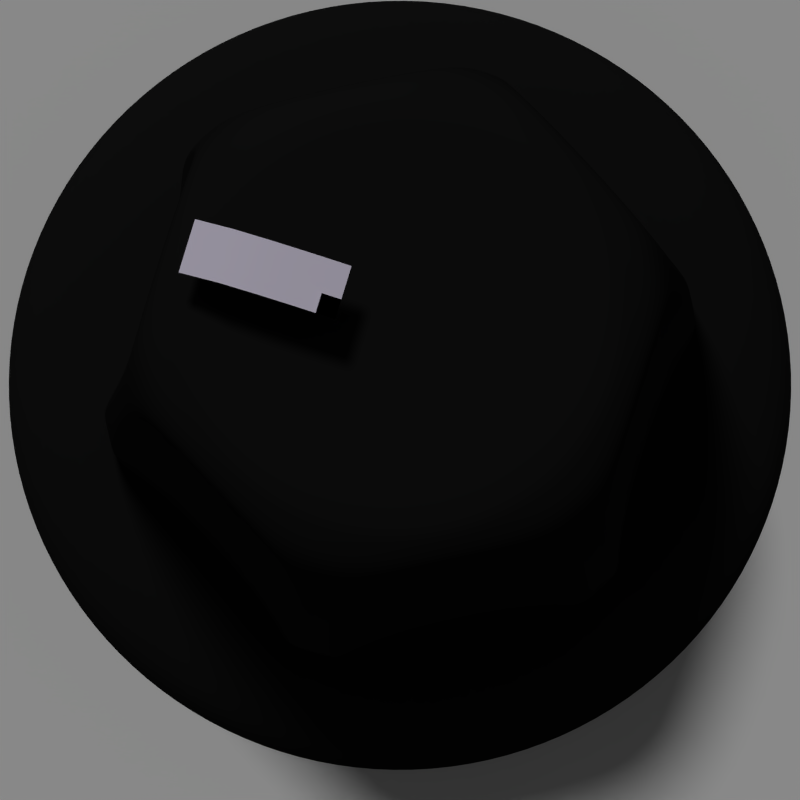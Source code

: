 # Source: lata.blend  (saved by Blender 2.74.0; exported with 4.5.12 LTS)
import bpy
from mathutils import Matrix  # noqa: F401  (used for matrix-valued properties, if any)

bpy.ops.wm.read_factory_settings(use_empty=True)
scene = bpy.context.scene
scene.name = 'Knob'

# ---- collections
col_collection_1 = bpy.data.collections.new('Collection 1'); scene.collection.children.link(col_collection_1)

# ---- materials (node trees are filled in below, after node groups)
mat_base = bpy.data.materials.new('Base')
mat_base.alpha_threshold = 0.0
mat_base.use_transparent_shadow = False
mat_base.diffuse_color = (0.01065, 0.01065, 0.01065, 1.0)
mat_base.roughness = 0.5
mat_base.specular_intensity = 0.1434
mat_base_tick = bpy.data.materials.new('Base Tick')
mat_base_tick.alpha_threshold = 0.0
mat_base_tick.use_transparent_shadow = False
mat_base_tick.diffuse_color = (0.8829, 0.8253, 1.0, 1.0)
mat_base_tick.roughness = 0.5
mat_base_tick.specular_intensity = 0.506
mat_material_005 = bpy.data.materials.new('Material.005')
mat_material_005.alpha_threshold = 0.0
mat_material_005.use_transparent_shadow = False
mat_material_005.roughness = 0.5

# ---- material node trees

# ---- world
world_world = bpy.data.worlds.new('World'); scene.world = world_world
world_world.color = (0.05088, 0.05088, 0.05088)
world_world.use_sun_shadow = False
world_world.sun_shadow_jitter_overblur = 0.0
world_world.cycles.sampling_method = 'MANUAL'
world_world.cycles.sample_map_resolution = 256

# ---- cameras
cam_camera = bpy.data.cameras.new('Camera')
cam_camera.type = 'ORTHO'
cam_camera.clip_end = 100.0
cam_camera.lens = 35.0
cam_camera.sensor_width = 10.0
cam_camera.sensor_height = 18.0
cam_camera.ortho_scale = 2.814
cam_camera.dof.focus_distance = 0.0
cam_camera.dof.aperture_fstop = 128.0

# ---- lights
light_hemi = bpy.data.lights.new('Hemi', 'SUN')
light_hemi.transmission_factor = 0.0
light_hemi.angle = 0.1993
light_hemi.energy = 1.0
light_hemi.shadow_buffer_clip_start = 0.5
light_hemi.shadow_soft_size = 0.1
light_hemi.shadow_cascade_max_distance = 1000.0
light_hemi.cycles.use_multiple_importance_sampling = False
light_point = bpy.data.lights.new('Point', 'SUN')
light_point.transmission_factor = 0.0
light_point.angle = 0.07197
light_point.energy = 0.44
light_point.shadow_buffer_clip_start = 0.5
light_point.shadow_soft_size = 0.036
light_point.shadow_cascade_max_distance = 1000.0
light_point.cycles.use_multiple_importance_sampling = False
light_lamp = bpy.data.lights.new('Lamp', 'POINT')
light_lamp.transmission_factor = 0.0
light_lamp.cutoff_distance = 30.0
light_lamp.energy = 0.0
light_lamp.shadow_buffer_clip_start = 1.001
light_lamp.shadow_soft_size = 2.687
light_lamp.shadow_maximum_resolution = 0.006
light_lamp.use_absolute_resolution = True
light_lamp.cycles.use_multiple_importance_sampling = False

# ---- meshes
me_sphere = bpy.data.meshes.new('Sphere')
me_sphere.from_pydata([(-0.1951, 0.0, 0.9808), (-0.3827, 0.0, 0.9239), (-0.5556, 0.0, 0.8315), (-0.7071, 0.0, 0.7071), (-0.8315, 0.0, 0.5556), (-0.9239, 0.0, 0.3827), (-0.9808, 0.0, 0.1951), (-1.0, 0.0, 7.55e-08), (-0.1913, 0.03806, 0.9808), (-0.3753, 0.07466, 0.9239), (-0.5449, 0.1084, 0.8315), (-0.6935, 0.1379, 0.7071), (-0.8155, 0.1622, 0.5556), (-0.9061, 0.1802, 0.3827), (-0.9619, 0.1913, 0.1951), (-0.9808, 0.1951, 7.55e-08), (-0.1802, 0.07466, 0.9808), (-0.3536, 0.1464, 0.9239), (-0.5133, 0.2126, 0.8315), (-0.6533, 0.2706, 0.7071), (-0.7682, 0.3182, 0.5556), (-0.8536, 0.3536, 0.3827), (-0.9061, 0.3753, 0.1951), (-0.9239, 0.3827, 7.55e-08), (-0.1622, 0.1084, 0.9808), (-0.3182, 0.2126, 0.9239), (-0.4619, 0.3087, 0.8315), (-0.5879, 0.3928, 0.7071), (-0.6913, 0.4619, 0.5556), (-0.7682, 0.5133, 0.3827), (-0.8155, 0.5449, 0.1951), (-0.8315, 0.5556, 7.55e-08), (-0.1379, 0.1379, 0.9808), (-0.2706, 0.2706, 0.9239), (-0.3928, 0.3928, 0.8315), (-0.5, 0.5, 0.7071), (-0.5879, 0.5879, 0.5556), (-0.6533, 0.6533, 0.3827), (-0.6935, 0.6935, 0.1951), (-0.7071, 0.7071, 7.55e-08), (-0.1084, 0.1622, 0.9808), (-0.2126, 0.3182, 0.9239), (-0.3087, 0.4619, 0.8315), (-0.3928, 0.5879, 0.7071), (-0.4619, 0.6913, 0.5556), (-0.5133, 0.7682, 0.3827), (-0.5449, 0.8155, 0.1951), (-0.5556, 0.8315, 7.55e-08), (-0.07466, 0.1802, 0.9808), (-0.1464, 0.3536, 0.9239), (-0.2126, 0.5133, 0.8315), (-0.2706, 0.6533, 0.7071), (-0.3182, 0.7682, 0.5556), (-0.3536, 0.8536, 0.3827), (-0.3753, 0.9061, 0.1951), (-0.3827, 0.9239, 7.55e-08), (-0.03806, 0.1913, 0.9808), (-0.07466, 0.3753, 0.9239), (-0.1084, 0.5449, 0.8315), (-0.1379, 0.6935, 0.7071), (-0.1622, 0.8155, 0.5556), (-0.1802, 0.9061, 0.3827), (-0.1913, 0.9619, 0.1951), (-0.1951, 0.9808, 7.55e-08), (3.266e-07, 0.1951, 0.9808), (3.192e-07, 0.3827, 0.9239), (3.117e-07, 0.5556, 0.8315), (3.192e-07, 0.7071, 0.7071), (3.341e-07, 0.8315, 0.5556), (2.745e-07, 0.9239, 0.3827), (3.937e-07, 0.9808, 0.1951), (3.788e-07, 1.0, 7.55e-08), (0.03806, 0.1913, 0.9808), (0.07466, 0.3753, 0.9239), (0.1084, 0.5449, 0.8315), (0.138, 0.6935, 0.7071), (0.1622, 0.8155, 0.5556), (0.1802, 0.9061, 0.3827), (0.1913, 0.9619, 0.1951), (0.1951, 0.9808, 7.55e-08), (0.07466, 0.1802, 0.9808), (0.1464, 0.3536, 0.9239), (0.2126, 0.5133, 0.8315), (0.2706, 0.6533, 0.7071), (0.3182, 0.7682, 0.5556), (0.3536, 0.8536, 0.3827), (0.3753, 0.9061, 0.1951), (0.3827, 0.9239, 7.55e-08), (0.1084, 0.1622, 0.9808), (0.2126, 0.3182, 0.9239), (0.3087, 0.4619, 0.8315), (0.3928, 0.5879, 0.7071), (0.4619, 0.6913, 0.5556), (0.5133, 0.7682, 0.3827), (0.5449, 0.8155, 0.1951), (0.5556, 0.8315, 7.55e-08), (0.138, 0.1379, 0.9808), (0.2706, 0.2706, 0.9239), (0.3928, 0.3928, 0.8315), (0.5, 0.5, 0.7071), (0.5879, 0.5879, 0.5556), (0.6533, 0.6533, 0.3827), (0.6935, 0.6935, 0.1951), (0.7071, 0.7071, 7.55e-08), (0.1622, 0.1084, 0.9808), (0.3182, 0.2126, 0.9239), (0.4619, 0.3087, 0.8315), (0.5879, 0.3928, 0.7071), (0.6913, 0.4619, 0.5556), (0.7682, 0.5133, 0.3827), (0.8155, 0.5449, 0.1951), (0.8315, 0.5556, 7.55e-08), (0.1802, 0.07466, 0.9808), (0.3536, 0.1464, 0.9239), (0.5133, 0.2126, 0.8315), (0.6533, 0.2706, 0.7071), (0.7682, 0.3182, 0.5556), (0.8536, 0.3536, 0.3827), (0.9061, 0.3753, 0.1951), (0.9239, 0.3827, 7.55e-08), (0.1913, 0.03806, 0.9808), (0.3753, 0.07466, 0.9239), (0.5449, 0.1084, 0.8315), (0.6935, 0.1379, 0.7071), (0.8155, 0.1622, 0.5556), (0.9061, 0.1802, 0.3827), (0.9619, 0.1913, 0.1951), (0.9808, 0.1951, 7.55e-08), (0.1951, -7.212e-09, 0.9808), (0.3827, 4.122e-08, 0.9239), (0.5556, 2.632e-08, 0.8315), (0.7071, -2.584e-08, 0.7071), (0.8315, -8.544e-08, 0.5556), (0.9239, 6.357e-08, 0.3827), (0.9808, -8.544e-08, 0.1951), (1.0, -1.003e-07, 7.55e-08), (0.1913, -0.03806, 0.9808), (0.3753, -0.07466, 0.9239), (0.5449, -0.1084, 0.8315), (0.6935, -0.1379, 0.7071), (0.8155, -0.1622, 0.5556), (0.9061, -0.1802, 0.3827), (0.9619, -0.1913, 0.1951), (0.9808, -0.1951, 7.55e-08), (0.1802, -0.07466, 0.9808), (0.3536, -0.1464, 0.9239), (0.5133, -0.2126, 0.8315), (0.6533, -0.2706, 0.7071), (0.7682, -0.3182, 0.5556), (0.8536, -0.3536, 0.3827), (0.9061, -0.3753, 0.1951), (0.9239, -0.3827, 7.55e-08), (0.1622, -0.1084, 0.9808), (0.3182, -0.2126, 0.9239), (0.4619, -0.3087, 0.8315), (0.5879, -0.3928, 0.7071), (0.6913, -0.4619, 0.5556), (0.7682, -0.5133, 0.3827), (0.8155, -0.5449, 0.1951), (0.8315, -0.5556, 7.55e-08), (0.138, -0.1379, 0.9808), (0.2706, -0.2706, 0.9239), (0.3928, -0.3928, 0.8315), (0.5, -0.5, 0.7071), (0.5879, -0.5879, 0.5556), (0.6533, -0.6533, 0.3827), (0.6935, -0.6935, 0.1951), (0.7071, -0.7071, 7.55e-08), (0.1084, -0.1622, 0.9808), (0.2126, -0.3182, 0.9239), (0.3087, -0.4619, 0.8315), (0.3928, -0.5879, 0.7071), (0.4619, -0.6913, 0.5556), (0.5133, -0.7682, 0.3827), (0.5449, -0.8155, 0.1951), (0.5556, -0.8315, 7.55e-08), (0.07466, -0.1802, 0.9808), (0.1464, -0.3536, 0.9239), (0.2126, -0.5133, 0.8315), (0.2706, -0.6533, 0.7071), (0.3182, -0.7682, 0.5556), (0.3536, -0.8536, 0.3827), (0.3753, -0.9061, 0.1951), (0.3827, -0.9239, 7.55e-08), (0.03806, -0.1913, 0.9808), (0.07466, -0.3753, 0.9239), (0.1084, -0.5449, 0.8315), (0.1379, -0.6935, 0.7071), (0.1622, -0.8155, 0.5556), (0.1802, -0.9061, 0.3827), (0.1913, -0.9619, 0.1951), (0.1951, -0.9808, 7.55e-08), (3.117e-07, -0.1951, 0.9808), (2.819e-07, -0.3827, 0.9239), (2.819e-07, -0.5556, 0.8315), (1.851e-07, -0.7071, 0.7071), (1.404e-07, -0.8315, 0.5556), (3.192e-07, -0.9239, 0.3827), (9.567e-08, -0.9808, 0.1951), (1.404e-07, -1.0, 7.55e-08), (-0.03806, -0.1913, 0.9808), (-0.07466, -0.3753, 0.9239), (-0.1084, -0.5449, 0.8315), (-0.1379, -0.6935, 0.7071), (-0.1622, -0.8155, 0.5556), (-0.1802, -0.9061, 0.3827), (-0.1913, -0.9619, 0.1951), (-0.1951, -0.9808, 7.55e-08), (2.011e-07, -3.01e-07, 1.0), (-0.07466, -0.1802, 0.9808), (-0.1464, -0.3536, 0.9239), (-0.2126, -0.5133, 0.8315), (-0.2706, -0.6533, 0.7071), (-0.3182, -0.7682, 0.5556), (-0.3536, -0.8536, 0.3827), (-0.3753, -0.9061, 0.1951), (-0.3827, -0.9239, 7.55e-08), (-0.1084, -0.1622, 0.9808), (-0.2126, -0.3182, 0.9239), (-0.3087, -0.4619, 0.8315), (-0.3928, -0.5879, 0.7071), (-0.4619, -0.6913, 0.5556), (-0.5133, -0.7682, 0.3827), (-0.5449, -0.8155, 0.1951), (-0.5556, -0.8315, 7.55e-08), (-0.1379, -0.1379, 0.9808), (-0.2706, -0.2706, 0.9239), (-0.3928, -0.3928, 0.8315), (-0.5, -0.5, 0.7071), (-0.5879, -0.5879, 0.5556), (-0.6533, -0.6533, 0.3827), (-0.6935, -0.6935, 0.1951), (-0.7071, -0.7071, 7.55e-08), (-0.1622, -0.1084, 0.9808), (-0.3182, -0.2126, 0.9239), (-0.4619, -0.3087, 0.8315), (-0.5879, -0.3928, 0.7071), (-0.6913, -0.4619, 0.5556), (-0.7682, -0.5133, 0.3827), (-0.8155, -0.5449, 0.1951), (-0.8315, -0.5556, 7.55e-08), (-0.1802, -0.07466, 0.9808), (-0.3536, -0.1464, 0.9239), (-0.5133, -0.2126, 0.8315), (-0.6533, -0.2706, 0.7071), (-0.7682, -0.3182, 0.5556), (-0.8536, -0.3536, 0.3827), (-0.9061, -0.3753, 0.1951), (-0.9239, -0.3827, 7.55e-08), (-0.1913, -0.03806, 0.9808), (-0.3753, -0.07466, 0.9239), (-0.5449, -0.1084, 0.8315), (-0.6935, -0.1379, 0.7071), (-0.8155, -0.1622, 0.5556), (-0.9061, -0.1802, 0.3827), (-0.9619, -0.1913, 0.1951), (-0.9808, -0.1951, 7.55e-08)], [], [(7, 6, 14, 15), (5, 4, 12, 13), (3, 2, 10, 11), (1, 0, 8, 9), (6, 5, 13, 14), (4, 3, 11, 12), (2, 1, 9, 10), (14, 13, 21, 22), (12, 11, 19, 20), (10, 9, 17, 18), (15, 14, 22, 23), (13, 12, 20, 21), (11, 10, 18, 19), (9, 8, 16, 17), (22, 21, 29, 30), (20, 19, 27, 28), (18, 17, 25, 26), (23, 22, 30, 31), (21, 20, 28, 29), (19, 18, 26, 27), (17, 16, 24, 25), (30, 29, 37, 38), (28, 27, 35, 36), (26, 25, 33, 34), (31, 30, 38, 39), (29, 28, 36, 37), (27, 26, 34, 35), (25, 24, 32, 33), (38, 37, 45, 46), (36, 35, 43, 44), (34, 33, 41, 42), (39, 38, 46, 47), (37, 36, 44, 45), (35, 34, 42, 43), (33, 32, 40, 41), (46, 45, 53, 54), (44, 43, 51, 52), (42, 41, 49, 50), (47, 46, 54, 55), (45, 44, 52, 53), (43, 42, 50, 51), (41, 40, 48, 49), (54, 53, 61, 62), (52, 51, 59, 60), (50, 49, 57, 58), (55, 54, 62, 63), (53, 52, 60, 61), (51, 50, 58, 59), (49, 48, 56, 57), (62, 61, 69, 70), (60, 59, 67, 68), (58, 57, 65, 66), (63, 62, 70, 71), (61, 60, 68, 69), (59, 58, 66, 67), (57, 56, 64, 65), (70, 69, 77, 78), (68, 67, 75, 76), (66, 65, 73, 74), (71, 70, 78, 79), (69, 68, 76, 77), (67, 66, 74, 75), (65, 64, 72, 73), (78, 77, 85, 86), (76, 75, 83, 84), (74, 73, 81, 82), (79, 78, 86, 87), (77, 76, 84, 85), (75, 74, 82, 83), (73, 72, 80, 81), (86, 85, 93, 94), (84, 83, 91, 92), (82, 81, 89, 90), (87, 86, 94, 95), (85, 84, 92, 93), (83, 82, 90, 91), (81, 80, 88, 89), (94, 93, 101, 102), (92, 91, 99, 100), (90, 89, 97, 98), (95, 94, 102, 103), (93, 92, 100, 101), (91, 90, 98, 99), (89, 88, 96, 97), (102, 101, 109, 110), (100, 99, 107, 108), (98, 97, 105, 106), (103, 102, 110, 111), (101, 100, 108, 109), (99, 98, 106, 107), (97, 96, 104, 105), (110, 109, 117, 118), (108, 107, 115, 116), (106, 105, 113, 114), (111, 110, 118, 119), (109, 108, 116, 117), (107, 106, 114, 115), (105, 104, 112, 113), (118, 117, 125, 126), (116, 115, 123, 124), (114, 113, 121, 122), (119, 118, 126, 127), (117, 116, 124, 125), (115, 114, 122, 123), (113, 112, 120, 121), (126, 125, 133, 134), (124, 123, 131, 132), (122, 121, 129, 130), (127, 126, 134, 135), (125, 124, 132, 133), (123, 122, 130, 131), (121, 120, 128, 129), (134, 133, 141, 142), (132, 131, 139, 140), (130, 129, 137, 138), (135, 134, 142, 143), (133, 132, 140, 141), (131, 130, 138, 139), (129, 128, 136, 137), (142, 141, 149, 150), (140, 139, 147, 148), (138, 137, 145, 146), (143, 142, 150, 151), (141, 140, 148, 149), (139, 138, 146, 147), (137, 136, 144, 145), (150, 149, 157, 158), (148, 147, 155, 156), (146, 145, 153, 154), (151, 150, 158, 159), (149, 148, 156, 157), (147, 146, 154, 155), (145, 144, 152, 153), (158, 157, 165, 166), (156, 155, 163, 164), (154, 153, 161, 162), (159, 158, 166, 167), (157, 156, 164, 165), (155, 154, 162, 163), (153, 152, 160, 161), (166, 165, 173, 174), (164, 163, 171, 172), (162, 161, 169, 170), (167, 166, 174, 175), (165, 164, 172, 173), (163, 162, 170, 171), (161, 160, 168, 169), (174, 173, 181, 182), (172, 171, 179, 180), (170, 169, 177, 178), (175, 174, 182, 183), (173, 172, 180, 181), (171, 170, 178, 179), (169, 168, 176, 177), (182, 181, 189, 190), (180, 179, 187, 188), (178, 177, 185, 186), (183, 182, 190, 191), (181, 180, 188, 189), (179, 178, 186, 187), (177, 176, 184, 185), (190, 189, 197, 198), (188, 187, 195, 196), (186, 185, 193, 194), (191, 190, 198, 199), (189, 188, 196, 197), (187, 186, 194, 195), (185, 184, 192, 193), (198, 197, 205, 206), (196, 195, 203, 204), (194, 193, 201, 202), (199, 198, 206, 207), (197, 196, 204, 205), (195, 194, 202, 203), (193, 192, 200, 201), (206, 205, 214, 215), (204, 203, 212, 213), (202, 201, 210, 211), (207, 206, 215, 216), (205, 204, 213, 214), (203, 202, 211, 212), (201, 200, 209, 210), (215, 214, 222, 223), (213, 212, 220, 221), (211, 210, 218, 219), (216, 215, 223, 224), (214, 213, 221, 222), (212, 211, 219, 220), (210, 209, 217, 218), (223, 222, 230, 231), (221, 220, 228, 229), (219, 218, 226, 227), (224, 223, 231, 232), (222, 221, 229, 230), (220, 219, 227, 228), (218, 217, 225, 226), (231, 230, 238, 239), (229, 228, 236, 237), (227, 226, 234, 235), (232, 231, 239, 240), (230, 229, 237, 238), (228, 227, 235, 236), (226, 225, 233, 234), (239, 238, 246, 247), (237, 236, 244, 245), (235, 234, 242, 243), (240, 239, 247, 248), (238, 237, 245, 246), (236, 235, 243, 244), (234, 233, 241, 242), (247, 246, 254, 255), (245, 244, 252, 253), (243, 242, 250, 251), (248, 247, 255, 256), (246, 245, 253, 254), (244, 243, 251, 252), (242, 241, 249, 250), (0, 208, 8), (8, 208, 16), (16, 208, 24), (24, 208, 32), (32, 208, 40), (40, 208, 48), (48, 208, 56), (56, 208, 64), (64, 208, 72), (72, 208, 80), (80, 208, 88), (88, 208, 96), (96, 208, 104), (104, 208, 112), (112, 208, 120), (120, 208, 128), (128, 208, 136), (136, 208, 144), (144, 208, 152), (152, 208, 160), (160, 208, 168), (168, 208, 176), (176, 208, 184), (184, 208, 192), (192, 208, 200), (200, 208, 209), (209, 208, 217), (217, 208, 225), (225, 208, 233), (233, 208, 241), (241, 208, 249), (255, 254, 5, 6), (253, 252, 3, 4), (251, 250, 1, 2), (249, 208, 0), (256, 255, 6, 7), (254, 253, 4, 5), (252, 251, 2, 3), (250, 249, 0, 1)])
me_sphere.polygons.foreach_set('use_smooth', [True] * 256)
me_sphere.materials.append(mat_base)
me_sphere.use_remesh_preserve_volume = False
me_sphere.use_remesh_preserve_attributes = False
me_sphere.use_mirror_vertex_groups = False
me_sphere.update()
me_cylinder_005 = bpy.data.meshes.new('Cylinder.005')
me_cylinder_005.from_pydata([(-0.2679, 0.9208, -0.8689), (-0.1501, 0.8179, -0.9736), (-0.2754, 0.7832, -1.057), (-0.3949, 0.7318, -0.9736), (-0.3674, 0.8858, -0.8689), (-0.2754, 0.7832, 0.2326), (-0.1501, 0.8179, 0.1491), (-0.24, 0.8247, -0.01752), (-0.329, 0.7933, -0.01752), (-0.3949, 0.7318, 0.1491), (0.5406, 0.6302, -1.057), (0.4363, 0.7079, -0.9736), (0.5834, 0.7611, -0.8689), (0.6635, 0.6924, -0.8689), (0.6333, 0.5389, -0.9736), (0.5225, 0.6816, -0.01752), (0.4363, 0.7079, 0.1491), (0.5406, 0.6302, 0.2326), (0.6333, 0.5389, 0.1491), (0.5942, 0.6202, -0.01752), (0.816, -0.1531, -1.057), (0.8312, -0.02394, -0.9736), (0.9508, -0.1247, -0.8689), (0.9314, -0.2284, -0.8689), (0.7834, -0.279, -0.9736), (0.8516, -0.1117, -0.01752), (0.8312, -0.02394, 0.1491), (0.816, -0.1531, 0.2326), (0.7834, -0.279, 0.1491), (0.8342, -0.2045, -0.01752), (0.2754, -0.7832, -1.057), (0.3949, -0.7318, -0.9736), (0.3674, -0.8858, -0.8689), (0.2679, -0.9208, -0.8689), (0.1501, -0.8179, -0.9736), (0.329, -0.7933, -0.01752), (0.3949, -0.7318, 0.1491), (0.2754, -0.7832, 0.2326), (0.1501, -0.8179, 0.1491), (0.24, -0.8247, -0.01752), (-0.5406, -0.6302, -1.057), (-0.4363, -0.7079, -0.9736), (-0.5834, -0.7611, -0.8689), (-0.6635, -0.6924, -0.8689), (-0.6333, -0.5389, -0.9736), (-0.5225, -0.6816, -0.01752), (-0.4363, -0.7079, 0.1491), (-0.5406, -0.6302, 0.2326), (-0.6333, -0.5389, 0.1491), (-0.5942, -0.6202, -0.01752), (-0.816, 0.1531, -1.057), (-0.8312, 0.02394, -0.9736), (-0.9508, 0.1247, -0.8689), (-0.9314, 0.2284, -0.8689), (-0.7834, 0.279, -0.9736), (-0.8516, 0.1117, -0.01752), (-0.8312, 0.02394, 0.1491), (-0.816, 0.1531, 0.2326), (-0.7834, 0.279, 0.1491), (-0.8342, 0.2045, -0.01752), (-0.1075, 0.7836, -0.907), (-0.2569, 0.9119, -0.8516), (-0.08066, 0.8308, -0.7874), (-0.07224, 0.7441, -0.09049), (-0.2301, 0.8167, -0.03299), (-0.1075, 0.7836, 0.08257), (0.337, 0.6673, -0.09049), (0.3842, 0.6914, 0.08257), (0.5104, 0.6778, -0.03299), (0.3763, 0.7451, -0.7874), (0.5699, 0.7568, -0.8516), (0.3842, 0.6914, -0.907), (0.6249, 0.4849, -0.907), (0.6613, 0.6784, -0.8516), (0.6791, 0.4852, -0.7874), (0.6083, 0.4346, -0.09049), (0.5923, 0.6076, -0.03299), (0.6249, 0.4849, 0.08257), (0.7464, 0.04179, -0.09049), (0.7909, 0.01295, 0.08257), (0.8422, -0.1031, -0.03299), (0.8334, 0.04666, -0.7874), (0.9403, -0.1152, -0.8516), (0.7909, 0.01295, -0.907), (0.7324, -0.2987, -0.907), (0.9182, -0.2335, -0.8516), (0.7598, -0.3455, -0.7874), (0.6805, -0.3095, -0.09049), (0.8223, -0.2091, -0.03299), (0.7324, -0.2987, 0.08257), (0.4094, -0.6255, -0.09049), (0.4067, -0.6784, 0.08257), (0.3318, -0.7809, -0.03299), (0.4571, -0.6984, -0.7874), (0.3704, -0.8719, -0.8516), (0.4067, -0.6784, -0.907), (0.1075, -0.7836, -0.907), (0.2569, -0.9119, -0.8516), (0.08066, -0.8308, -0.7874), (0.07224, -0.7441, -0.09049), (0.2301, -0.8167, -0.03299), (0.1075, -0.7836, 0.08257), (-0.337, -0.6673, -0.09049), (-0.3842, -0.6914, 0.08257), (-0.5104, -0.6778, -0.03299), (-0.3763, -0.7451, -0.7874), (-0.5699, -0.7568, -0.8516), (-0.3842, -0.6914, -0.907), (-0.7324, 0.2987, -0.907), (-0.9182, 0.2335, -0.8516), (-0.7598, 0.3455, -0.7874), (-0.6805, 0.3095, -0.09049), (-0.8223, 0.2091, -0.03299), (-0.7324, 0.2987, 0.08257), (-0.4094, 0.6255, -0.09049), (-0.4067, 0.6784, 0.08257), (-0.3318, 0.7809, -0.03299), (-0.4571, 0.6984, -0.7874), (-0.3704, 0.8719, -0.8516), (-0.4067, 0.6784, -0.907), (-0.6249, -0.4849, -0.907), (-0.6613, -0.6784, -0.8516), (-0.6791, -0.4852, -0.7874), (-0.6083, -0.4346, -0.09049), (-0.5923, -0.6076, -0.03299), (-0.6249, -0.4849, 0.08257), (-0.7464, -0.04179, -0.09049), (-0.7909, -0.01295, 0.08257), (-0.8422, 0.1031, -0.03299), (-0.8334, -0.04666, -0.7874), (-0.9403, 0.1152, -0.8516), (-0.7909, -0.01295, -0.907), (-0.2543, 0.7232, 0.2601), (0.4992, 0.5819, 0.2601), (0.7535, -0.1414, 0.2601), (0.2543, -0.7232, 0.2601), (-0.4992, -0.5819, 0.2601), (-0.7535, 0.1414, 0.2601)], [], [(9, 115, 113, 58), (7, 64, 61, 0), (74, 75, 78, 81), (54, 108, 119, 3), (5, 57, 137, 132), (14, 72, 83, 21), (4, 118, 116, 8), (86, 87, 90, 93), (12, 70, 68, 15), (29, 88, 85, 23), (24, 84, 95, 31), (26, 79, 77, 18), (98, 99, 102, 105), (22, 82, 80, 25), (39, 100, 97, 33), (34, 96, 107, 41), (36, 91, 89, 28), (110, 111, 114, 117), (32, 94, 92, 35), (49, 124, 121, 43), (44, 120, 131, 51), (46, 103, 101, 38), (122, 123, 126, 129), (52, 130, 128, 55), (19, 76, 73, 13), (16, 67, 65, 6), (1, 60, 71, 11), (42, 106, 104, 45), (59, 112, 109, 53), (62, 63, 66, 69), (56, 127, 125, 48), (0, 1, 2, 3, 4), (5, 6, 7, 8, 9), (10, 11, 12, 13, 14), (15, 16, 17, 18, 19), (20, 21, 22, 23, 24), (25, 26, 27, 28, 29), (30, 31, 32, 33, 34), (35, 36, 37, 38, 39), (40, 41, 42, 43, 44), (45, 46, 47, 48, 49), (50, 51, 52, 53, 54), (55, 56, 57, 58, 59), (60, 61, 62), (63, 64, 65), (66, 67, 68), (69, 70, 71), (72, 73, 74), (75, 76, 77), (78, 79, 80), (81, 82, 83), (84, 85, 86), (87, 88, 89), (90, 91, 92), (93, 94, 95), (96, 97, 98), (99, 100, 101), (102, 103, 104), (105, 106, 107), (108, 109, 110), (111, 112, 113), (114, 115, 116), (117, 118, 119), (120, 121, 122), (123, 124, 125), (126, 127, 128), (129, 130, 131), (1, 11, 10, 2), (16, 6, 5, 17), (4, 8, 7, 0), (19, 13, 12, 15), (14, 21, 20, 10), (26, 18, 17, 27), (29, 23, 22, 25), (24, 31, 30, 20), (36, 28, 27, 37), (39, 33, 32, 35), (34, 41, 40, 30), (46, 38, 37, 47), (49, 43, 42, 45), (44, 51, 50, 40), (56, 48, 47, 57), (59, 53, 52, 55), (54, 3, 2, 50), (9, 58, 57, 5), (63, 62, 61, 64), (66, 63, 65, 67), (69, 66, 68, 70), (62, 69, 71, 60), (6, 65, 64, 7), (60, 1, 0, 61), (15, 68, 67, 16), (11, 71, 70, 12), (75, 74, 73, 76), (78, 75, 77, 79), (81, 78, 80, 82), (74, 81, 83, 72), (18, 77, 76, 19), (72, 14, 13, 73), (25, 80, 79, 26), (21, 83, 82, 22), (87, 86, 85, 88), (90, 87, 89, 91), (93, 90, 92, 94), (86, 93, 95, 84), (28, 89, 88, 29), (84, 24, 23, 85), (35, 92, 91, 36), (31, 95, 94, 32), (99, 98, 97, 100), (102, 99, 101, 103), (105, 102, 104, 106), (98, 105, 107, 96), (38, 101, 100, 39), (96, 34, 33, 97), (45, 104, 103, 46), (41, 107, 106, 42), (111, 110, 109, 112), (114, 111, 113, 115), (117, 114, 116, 118), (110, 117, 119, 108), (58, 113, 112, 59), (108, 54, 53, 109), (8, 116, 115, 9), (3, 119, 118, 4), (123, 122, 121, 124), (126, 123, 125, 127), (129, 126, 128, 130), (122, 129, 131, 120), (48, 125, 124, 49), (120, 44, 43, 121), (55, 128, 127, 56), (51, 131, 130, 52), (2, 10, 20, 30, 40, 50), (133, 132, 137, 136, 135, 134), (57, 47, 136, 137), (47, 37, 135, 136), (37, 27, 134, 135), (27, 17, 133, 134), (17, 5, 132, 133)])
me_cylinder_005.polygons.foreach_set('use_smooth', [True] * 140)
me_cylinder_005.materials.append(mat_base)
me_cylinder_005.materials.append(None)
me_cylinder_005.materials.append(mat_base_tick)
me_cylinder_005.materials.append(None)
me_cylinder_005.use_remesh_preserve_volume = False
me_cylinder_005.use_remesh_preserve_attributes = False
me_cylinder_005.use_mirror_vertex_groups = False
me_cylinder_005.update()
me_cylinder_004 = bpy.data.meshes.new('Cylinder.004')
me_cylinder_004.from_pydata([(-0.6541, -0.5802, -1.109), (-0.7804, -0.3999, -1.109), (-0.2474, -0.04504, -1.021), (-0.1212, -0.2253, -1.021), (-0.2474, -0.04504, -1.021), (-0.1212, -0.2253, -1.021), (-0.7173, -0.4901, -1.109), (-0.3877, -0.4027, -1.029), (-0.5139, -0.2225, -1.029), (-0.1843, -0.1352, -1.021), (-0.4508, -0.3126, -1.029), (-0.6857, -0.5351, -1.109), (-0.2544, -0.314, -1.021), (-0.6471, -0.3112, -1.049), (-0.1527, -0.1802, -1.021), (-0.7488, -0.445, -1.109), (-0.5209, -0.4914, -1.049), (-0.3807, -0.1338, -1.021), (-0.2159, -0.0901, -1.021), (-0.3175, -0.2239, -1.021), (-0.584, -0.4013, -1.049), (-0.4823, -0.2676, -1.029), (-0.4192, -0.3577, -1.029), (-0.5525, -0.4464, -1.049), (-0.6156, -0.3563, -1.049), (-0.3491, -0.1788, -1.021), (-0.286, -0.2689, -1.021)], [], [(26, 12, 3, 14), (2, 18, 9, 14, 3, 5, 4), (25, 19, 9, 18), (24, 20, 10, 21), (23, 16, 7, 22), (20, 23, 22, 10), (6, 11, 23, 20), (11, 0, 16, 23), (13, 24, 21, 8), (1, 15, 24, 13), (15, 6, 20, 24), (17, 25, 18, 2), (8, 21, 25, 17), (21, 10, 19, 25), (19, 26, 14, 9), (10, 22, 26, 19), (22, 7, 12, 26)])
me_cylinder_004.polygons.foreach_set('use_smooth', [True] * 17)
me_cylinder_004.materials.append(None)
me_cylinder_004.materials.append(None)
me_cylinder_004.use_remesh_preserve_volume = False
me_cylinder_004.use_remesh_preserve_attributes = False
me_cylinder_004.use_mirror_vertex_groups = False
me_cylinder_004.update()
me_plane = bpy.data.meshes.new('Plane')
me_plane.from_pydata([(-1.0, -1.0, 0.0), (1.0, -1.0, 0.0), (-1.0, 1.0, 0.0), (1.0, 1.0, 0.0)], [], [(0, 1, 3, 2)])
me_plane.materials.append(mat_material_005)
me_plane.use_remesh_preserve_volume = False
me_plane.use_remesh_preserve_attributes = False
me_plane.use_mirror_vertex_groups = False
me_plane.update()

# ---- objects
ob_knob_parent = bpy.data.objects.new('Knob Parent', None)
ob_sphere = bpy.data.objects.new('Sphere', me_sphere)
ob_base = bpy.data.objects.new('base', me_cylinder_005)
ob_tick = bpy.data.objects.new('Tick', me_cylinder_004)
ob_main_light = bpy.data.objects.new('Main Light', light_hemi)
ob_shadow_receiver = bpy.data.objects.new('Shadow Receiver', me_plane)
ob_front_light = bpy.data.objects.new('Front Light', light_point)
ob_shadow_caster = bpy.data.objects.new('Shadow Caster', light_lamp)
ob_camera = bpy.data.objects.new('Camera', cam_camera)

# ---- transforms, parenting, visibility, modifiers, constraints
ob_knob_parent.location = (0.0, 0.0, 0.0)
ob_knob_parent.rotation_euler = (0.0, -0.0, -0.9927)
ob_knob_parent.empty_image_offset = (0.0, 0.0)
ob_knob_parent.lineart.crease_threshold = 0.0
ob_sphere.parent = ob_knob_parent
ob_sphere.matrix_parent_inverse = Matrix(((0.1521, -0.9884, 0.0, 0.0), (0.9884, 0.1521, 0.0, 0.0), (0.0, 0.0, 1.0, 0.0), (0.0, 0.0, 0.0, 1.0)))
ob_sphere.location = (0.0, 0.0, 0.0)
ob_sphere.scale = (1.385, 1.385, 0.2836)
ob_sphere.lineart.crease_threshold = 0.0
_m = ob_sphere.modifiers.new('Subsurf', 'SUBSURF')
_m.uv_smooth = 'PRESERVE_CORNERS'
_m.quality = 2
_m.show_only_control_edges = False
ob_base.parent = ob_knob_parent
ob_base.location = (0.0, 0.0, 1.028)
ob_base.rotation_euler = (0.0, -0.0, 0.3491)
ob_base.scale = (1.151, 1.151, 1.0)
ob_base.lineart.crease_threshold = 0.0
ob_base.material_slots[1].link = 'OBJECT'; ob_base.material_slots[1].material = None
ob_base.material_slots[3].link = 'OBJECT'; ob_base.material_slots[3].material = None
_m = ob_base.modifiers.new('Subsurf', 'SUBSURF')
_m.uv_smooth = 'PRESERVE_CORNERS'
_m.quality = 2
_m.show_only_control_edges = False
_m = ob_base.modifiers.new('Subsurf.001', 'SUBSURF')
_m.uv_smooth = 'PRESERVE_CORNERS'
_m.quality = 2
_m.show_only_control_edges = False
_m.use_creases = False
ob_tick.parent = ob_knob_parent
ob_tick.location = (0.0, 0.0, 2.324)
ob_tick.rotation_euler = (0.0, -0.0, 0.08727)
ob_tick.scale = (0.9053, 0.9053, 0.8248)
ob_tick.lineart.crease_threshold = 0.0
ob_tick.material_slots[0].link = 'OBJECT'; ob_tick.material_slots[0].material = mat_base_tick
ob_tick.material_slots[1].link = 'OBJECT'; ob_tick.material_slots[1].material = mat_base_tick
ob_main_light.location = (-5.711, 6.726, 5.307)
ob_main_light.rotation_euler = (-0.6063, 0.01578, 0.3984)
ob_main_light.lineart.crease_threshold = 0.0
ob_shadow_receiver.location = (0.0, 0.0, 0.0)
ob_shadow_receiver.scale = (1.977, 1.951, 1.013)
ob_shadow_receiver.lineart.crease_threshold = 0.0
ob_front_light.location = (2.985, -8.764, 1.662)
ob_front_light.rotation_euler = (2.839, -0.3411, 0.039)
ob_front_light.lineart.crease_threshold = 0.0
ob_shadow_caster.location = (-0.8588, 2.526, 9.823)
ob_shadow_caster.rotation_euler = (-0.2913, 0.0244, 0.5093)
ob_shadow_caster.lock_rotations_4d = False
ob_shadow_caster.empty_display_type = 'ARROWS'
ob_shadow_caster.color = (0.0, 0.0, 0.0, 0.0)
ob_shadow_caster.lineart.crease_threshold = 0.0
ob_camera.location = (0.0, -1.409, 7.285)
ob_camera.rotation_euler = (0.1841, 2.433e-17, -1.337e-18)
ob_camera.lock_rotations_4d = False
ob_camera.empty_display_type = 'ARROWS'
ob_camera.color = (0.0, 0.0, 0.0, 0.0)
ob_camera.display_type = 'WIRE'
ob_camera.lineart.crease_threshold = 0.0

# ---- collection membership
col_collection_1.objects.link(ob_knob_parent)
col_collection_1.objects.link(ob_sphere)
col_collection_1.objects.link(ob_base)
col_collection_1.objects.link(ob_tick)
col_collection_1.objects.link(ob_main_light)
col_collection_1.objects.link(ob_shadow_receiver)
col_collection_1.objects.link(ob_front_light)
col_collection_1.objects.link(ob_shadow_caster)
col_collection_1.objects.link(ob_camera)

# ---- scene / render settings (as saved in the file)
scene.camera = ob_camera
scene.frame_start = 1; scene.frame_end = 65; scene.frame_set(15)
scene.render.engine = 'BLENDER_EEVEE_NEXT'
scene.render.resolution_x = 128
scene.render.resolution_y = 128
scene.render.dither_intensity = 0.0
scene.render.film_transparent = True
scene.cycles.use_denoising = False
scene.cycles.samples = 10
scene.cycles.sampling_pattern = 'TABULATED_SOBOL'
scene.cycles.light_sampling_threshold = 0.0
scene.cycles.use_adaptive_sampling = False
scene.cycles.use_light_tree = False
scene.cycles.blur_glossy = 0.0
scene.cycles.pixel_filter_type = 'GAUSSIAN'
scene.cycles.sample_clamp_indirect = 0.0
scene.view_settings.view_transform = 'Standard'
bpy.context.view_layer.update()

